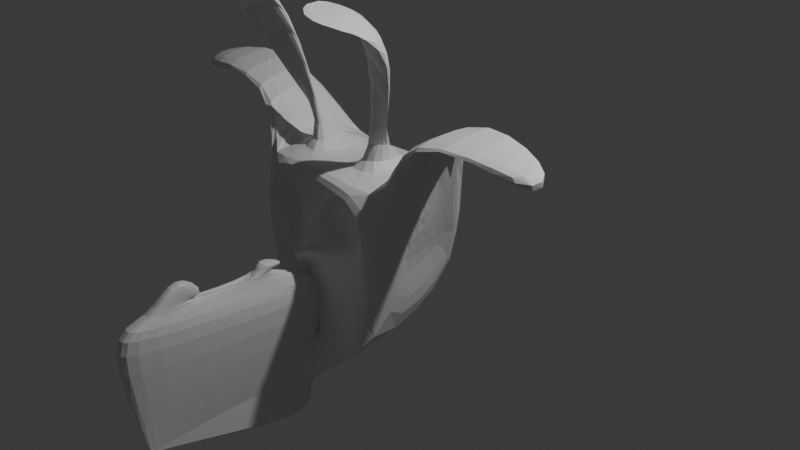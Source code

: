 # Source: uglyAhhBunny.blend  (saved by Blender 4.3.34; exported with 4.5.12 LTS)
import bpy
from mathutils import Matrix  # noqa: F401  (used for matrix-valued properties, if any)

bpy.ops.wm.read_factory_settings(use_empty=True)
scene = bpy.context.scene
scene.name = 'Scene'

# ---- collections
col_collection = bpy.data.collections.new('Collection'); scene.collection.children.link(col_collection)

# ---- materials (node trees are filled in below, after node groups)
mat_material = bpy.data.materials.new('Material')
mat_material.alpha_threshold = 0.0
mat_material.roughness = 0.5
mat_material.line_color = (0.0, 0.0, 0.0, 1.0)

# ---- material node trees
mat_material.use_nodes = True; mat_material.node_tree.nodes.clear()
_N = mat_material.node_tree.nodes; _L = mat_material.node_tree.links
n0 = _N.new('ShaderNodeOutputMaterial'); n0.name = 'Material Output'; n0.location = (300, 300)
n1 = _N.new('ShaderNodeBsdfPrincipled'); n1.name = 'Principled BSDF'; n1.location = (10, 300)
n1.inputs[3].default_value = 1.45
_L.new(n1.outputs[0], n0.inputs[0])
n0.is_active_output = True

# ---- world
world_world = bpy.data.worlds.new('World'); scene.world = world_world
world_world.use_nodes = True; world_world.node_tree.nodes.clear()
_N = world_world.node_tree.nodes; _L = world_world.node_tree.links
n0 = _N.new('ShaderNodeOutputWorld'); n0.name = 'World Output'; n0.location = (300, 300)
n1 = _N.new('ShaderNodeBackground'); n1.name = 'Background'; n1.location = (10, 300)
n1.inputs[0].default_value = (0.05088, 0.05088, 0.05088, 1.0)
_L.new(n1.outputs[0], n0.inputs[0])
n0.is_active_output = True
world_world.color = (0.05088, 0.05088, 0.05088)
world_world.sun_shadow_jitter_overblur = 0.0

# ---- cameras
cam_camera = bpy.data.cameras.new('Camera')
cam_camera.clip_end = 100.0
cam_camera.ortho_scale = 7.314

# ---- lights
light_light = bpy.data.lights.new('Light', 'POINT')
light_light.energy = 1000.0
light_light.shadow_soft_size = 0.1

# ---- meshes
me_cube = bpy.data.meshes.new('Cube')
me_cube.from_pydata([(0.0, 0.5004, -0.8967), (0.0, -1.174, 0.9665), (0.0, -1.142, -1.044), (0.0, 0.3975, 0.841), (0.0, -0.7553, 0.8958), (0.0, -0.2525, 0.8201), (0.0, -1.148, 0.7711), (0.0, -1.264, 0.07025), (0.0, -1.204, -0.1635), (0.0, -1.237, -1.58), (0.0, -1.141, -0.3176), (0.0, -0.7692, -0.3204), (0.0, -0.7667, -0.3307), (0.0, -1.398, 0.0402), (0.0, -1.29, -0.07724), (-0.7237, 0.3001, 0.8809), (-0.4304, 0.572, -0.8828), (-0.8448, -1.147, 0.8809), (-0.7217, -0.9931, -1.035), (-0.2948, -0.6154, 0.835), (-0.2986, -0.5975, 0.8347), (-0.3116, -0.6192, 0.8286), (-0.3154, -0.6012, 0.8282), (-0.633, -0.9349, 2.688), (-0.4998, -0.7633, 2.243), (-1.157, -1.051, 2.486), (-1.024, -0.8796, 2.041), (-0.1294, -1.127, 0.2088), (-0.1564, -1.136, 0.7048), (-0.6395, -1.136, 0.7048), (-0.6395, -1.136, 0.2534), (-0.2239, -1.169, -0.01194), (-0.503, -1.137, -0.01194), (-0.3911, -1.166, 0.1422), (-0.4541, -1.135, 0.1422), (0.0, -1.251, -1.199), (-0.05624, -1.141, -0.3204), (-0.08457, -1.141, -0.6378), (-0.1831, -0.7557, -0.3723), (-0.05624, -0.7663, -0.4641), (-0.08049, -0.7663, -0.4641), (-0.1564, -0.974, 0.2534), (-0.1564, -0.974, 0.7048), (-0.5473, -0.974, 0.7048), (-0.5473, -0.974, 0.2534), (-0.03145, -1.316, 0.1545), (-0.06518, -1.29, 0.08592), (-0.1369, -1.289, 0.1977), (-0.3966, -2.039, 2.71), (-0.5997, -1.062, 2.675), (-0.9208, -2.155, 2.508), (-1.124, -1.178, 2.473), (0.0, -1.178, -0.1489), (0.0, -1.264, -0.06266), (-0.2239, -1.143, 0.002643), (-0.06518, -1.264, 0.1005), (0.0, -3.045, -1.339), (0.0, -3.384, 0.0375), (0.0, -3.066, -1.303), (-0.2006, -3.387, 0.06148), (0.0, -1.217, -0.1655), (0.0, -1.154, -0.3196), (-0.2239, -1.182, -0.01392), (-0.4103, -1.148, -0.09395), (-0.7231, -1.049, -0.801), (-0.05624, -1.154, -0.3224), (-0.1239, -1.15, -0.6315), (-0.1518, -1.15, -0.964), (0.0, -2.794, 0.123), (-0.02563, -2.807, 0.1244), (0.0, -2.918, -0.004712), (-0.06039, -2.918, -0.004707), (0.0, -2.26, 0.03224), (-0.09992, -2.27, 0.03452), (0.0, -2.641, 0.4029), (-0.06141, -2.641, 0.4049), (0.0, -1.699, 0.02069), (0.0, -1.663, 0.06345), (0.0, -1.787, -0.1025), (-0.08289, -1.698, 0.03445), (0.0, -1.339, 0.05006), (-0.09027, -1.551, 0.07394), (0.0, -1.881, 0.2394), (-0.09093, -1.719, 0.147), (-0.9735, -0.1628, 1.572), (-1.211, -0.5234, 1.847), (-0.7732, -1.038, 1.483), (-0.8603, -0.5528, 1.789), (-2.4, -0.1163, 1.483), (-2.203, -0.5133, 1.17), (-2.675, -0.9759, 1.364), (-2.175, -0.5586, 0.8809), (0.0, -1.305, -1.794), (0.0, -3.03, -1.295), (0.0, -1.303, -1.875), (0.0, -3.042, -1.283), (-0.8247, -1.037, -0.1519), (-0.41, 0.473, 0.1372), (-0.8189, -0.6595, 0.1142), (-0.9824, -0.7107, 0.4218)], [], [(35, 37, 66, 67), (38, 59, 71, 69), (31, 8, 52, 54), (36, 10, 61, 65), (5, 22, 20, 4), (0, 2, 18, 16), (17, 15, 84, 86), (0, 16, 15, 3), (22, 26, 24, 20), (17, 19, 21, 15), (1, 4, 20, 19, 17), (25, 50, 51, 26), (20, 24, 23, 19), (21, 25, 26, 22), (19, 23, 25, 21), (29, 43, 42, 28), (18, 30, 29, 17), (6, 28, 27, 7), (33, 47, 45, 27), (31, 33, 34, 32), (30, 34, 33, 27), (18, 32, 34, 30), (37, 36, 65, 66), (2, 9, 35, 18), (11, 12, 39, 40, 38), (56, 58, 95, 93), (35, 38, 40, 37), (37, 40, 39, 36), (44, 41, 42, 43), (28, 42, 41, 27), (27, 41, 44, 30), (30, 44, 43, 29), (31, 46, 47, 33), (50, 48, 49, 51), (23, 48, 50, 25), (26, 51, 49, 24), (24, 49, 48, 23), (45, 47, 46, 14, 13), (36, 39, 12, 10), (27, 45, 13, 7), (15, 21, 22, 5, 3), (17, 29, 28, 6, 1), (52, 53, 55, 54), (46, 31, 54, 55), (14, 46, 55, 53), (56, 57, 59, 58), (38, 35, 58, 59), (63, 66, 65, 62), (64, 67, 66, 63), (62, 65, 61, 60), (8, 31, 62, 60), (18, 35, 67, 64), (32, 18, 64, 63), (31, 32, 63, 62), (71, 70, 74, 75), (38, 69, 79, 77), (59, 57, 70, 71), (72, 73, 75, 74), (69, 71, 75, 73), (68, 69, 73, 72), (79, 78, 82, 83), (11, 38, 77, 76), (69, 68, 78, 79), (80, 81, 83, 82), (76, 77, 81, 80), (77, 79, 83, 81), (85, 87, 91, 89), (15, 16, 85, 84), (85, 16, 97, 99), (18, 17, 86, 87), (89, 91, 90, 88), (87, 86, 90, 91), (86, 84, 88, 90), (84, 85, 89, 88), (94, 92, 93, 95), (35, 9, 92, 94), (58, 35, 94, 95), (97, 96, 98, 99), (16, 18, 96, 97), (18, 87, 98, 96), (87, 85, 99, 98)])
_uv = me_cube.uv_layers.new(name='UVMap')
_uv.uv.foreach_set('vector', [0.375, 0.75, 0.375, 0.75, 0.375, 0.75, 0.375, 0.75, 0.375, 0.75, 0.375, 0.75, 0.375, 0.75, 0.375, 0.75, 0.375, 0.0, 0.375, 0.0, 0.375, 0.0, 0.375, 0.0, 0.375, 0.0, 0.375, 0.0, 0.375, 0.0, 0.375, 0.0, 0.625, 0.25, 0.625, 0.25, 0.625, 0.0, 0.625, 0.0, 0.2581, 0.5, 0.2578, 0.75, 0.375, 0.75, 0.375, 0.5, 0.625, 0.75, 0.625, 0.5, 0.625, 0.5, 0.625, 0.75, 0.375, 0.3831, 0.375, 0.5, 0.625, 0.5, 0.625, 0.372, 0.625, 0.25, 0.625, 0.25, 0.625, 0.0, 0.625, 0.0, 0.625, 0.75, 0.625, 0.75, 0.625, 0.5, 0.625, 0.5, 0.625, 0.8631, 0.625, 1.0, 0.625, 1.0, 0.625, 0.75, 0.625, 0.75, 0.625, 0.5, 0.1326, 0.5, 0.625, 0.5657, 0.625, 0.25, 0.625, 1.0, 0.625, 1.0, 0.625, 0.75, 0.625, 0.75, 0.625, 0.5, 0.625, 0.5, 0.625, 0.25, 0.625, 0.25, 0.625, 0.75, 0.625, 0.75, 0.625, 0.5, 0.625, 0.5, 0.625, 0.75, 0.625, 0.75, 0.625, 1.0, 0.625, 1.0, 0.375, 0.75, 0.375, 0.75, 0.625, 0.75, 0.625, 0.75, 0.625, 0.0, 0.625, 0.0, 0.375, 0.0, 0.375, 0.0, 0.375, 1.0, 0.375, 1.0, 0.375, 1.0, 0.375, 1.0, 0.125, 0.75, 0.125, 0.75, 0.375, 0.75, 0.375, 0.75, 0.375, 0.75, 0.375, 0.75, 0.375, 1.0, 0.375, 1.0, 0.375, 0.75, 0.375, 0.75, 0.375, 0.75, 0.375, 0.75, 0.375, 0.75, 0.125, 0.75, 0.125, 0.75, 0.375, 0.75, 0.2578, 0.75, 0.1775, 0.75, 0.375, 0.75, 0.375, 0.75, 0.1775, 0.75, 0.125, 0.75, 0.125, 0.75, 0.375, 0.75, 0.375, 0.75, 0.1775, 0.75, 0.375, 0.75, 0.375, 0.75, 0.1775, 0.75, 0.375, 0.75, 0.375, 0.75, 0.375, 0.75, 0.375, 0.75, 0.375, 0.75, 0.375, 0.75, 0.125, 0.75, 0.125, 0.75, 0.375, 0.75, 0.375, 1.0, 0.625, 1.0, 0.625, 0.75, 0.625, 0.0, 0.625, 0.0, 0.375, 0.0, 0.375, 0.0, 0.375, 1.0, 0.375, 1.0, 0.375, 0.75, 0.375, 0.75, 0.375, 0.75, 0.375, 0.75, 0.625, 0.75, 0.625, 0.75, 0.125, 0.75, 0.125, 0.75, 0.125, 0.75, 0.125, 0.75, 0.1326, 0.5, 0.1326, 0.75, 0.3826, 0.75, 0.3826, 0.5, 0.625, 0.75, 0.1326, 0.75, 0.1326, 0.5, 0.625, 0.5, 0.625, 0.25, 0.625, 0.5657, 0.625, -0.01271, 0.625, 0.0, 0.625, 1.0, 0.625, 0.3813, 0.1326, 0.75, 0.625, 0.75, 0.375, 0.0, 0.375, 0.0, 0.375, 0.0, 0.375, 0.0, 0.375, 0.0, 0.375, 0.0, 0.375, 0.0, 0.375, 0.0, 0.375, 0.0, 0.375, 0.0, 0.375, 0.0, 0.375, 0.0, 0.375, 0.0, 0.625, 0.5, 0.625, 0.5, 0.625, 0.25, 0.625, 0.25, 0.625, 0.372, 0.625, 0.75, 0.625, 0.75, 0.625, 1.0, 0.625, 1.0, 0.625, 0.8631, 0.375, 0.0, 0.375, 0.0, 0.375, 0.0, 0.375, 0.0, 0.125, 0.75, 0.125, 0.75, 0.125, 0.75, 0.125, 0.75, 0.375, 0.0, 0.375, 0.0, 0.375, 0.0, 0.375, 0.0, 0.1775, 0.75, 0.1775, 0.75, 0.375, 0.75, 0.375, 0.75, 0.375, 0.75, 0.375, 0.75, 0.375, 0.75, 0.375, 0.75, 0.375, 0.75, 0.375, 0.75, 0.125, 0.75, 0.125, 0.75, 0.375, 0.75, 0.375, 0.75, 0.375, 0.75, 0.375, 0.75, 0.375, 0.0, 0.375, 0.0, 0.375, 0.0, 0.375, 0.0, 0.375, 0.0, 0.375, 0.0, 0.375, 0.0, 0.375, 0.0, 0.375, 0.75, 0.375, 0.75, 0.375, 0.75, 0.375, 0.75, 0.375, 0.75, 0.375, 0.75, 0.375, 0.75, 0.375, 0.75, 0.125, 0.75, 0.375, 0.75, 0.375, 0.75, 0.125, 0.75, 0.375, 0.75, 0.1775, 0.75, 0.1775, 0.75, 0.375, 0.75, 0.375, 0.75, 0.375, 0.75, 0.375, 0.75, 0.375, 0.75, 0.375, 0.75, 0.1775, 0.75, 0.1775, 0.75, 0.375, 0.75, 0.1775, 0.75, 0.375, 0.75, 0.375, 0.75, 0.1775, 0.75, 0.375, 0.75, 0.375, 0.75, 0.375, 0.75, 0.375, 0.75, 0.1775, 0.75, 0.375, 0.75, 0.375, 0.75, 0.1775, 0.75, 0.375, 0.75, 0.1775, 0.75, 0.1775, 0.75, 0.375, 0.75, 0.1775, 0.75, 0.375, 0.75, 0.375, 0.75, 0.1775, 0.75, 0.375, 0.75, 0.1775, 0.75, 0.1775, 0.75, 0.375, 0.75, 0.1775, 0.75, 0.375, 0.75, 0.375, 0.75, 0.1775, 0.75, 0.1775, 0.75, 0.375, 0.75, 0.375, 0.75, 0.1775, 0.75, 0.375, 0.75, 0.375, 0.75, 0.375, 0.75, 0.375, 0.75, 0.375, 0.5, 0.375, 0.75, 0.375, 0.75, 0.375, 0.5, 0.625, 0.5, 0.375, 0.5, 0.375, 0.5, 0.625, 0.5, 0.375, 0.5, 0.375, 0.5, 0.375, 0.5, 0.375, 0.5, 0.375, 0.75, 0.625, 0.75, 0.625, 0.75, 0.375, 0.75, 0.375, 0.5, 0.375, 0.75, 0.625, 0.75, 0.625, 0.5, 0.375, 0.75, 0.625, 0.75, 0.625, 0.75, 0.375, 0.75, 0.625, 0.75, 0.625, 0.5, 0.625, 0.5, 0.625, 0.75, 0.625, 0.5, 0.375, 0.5, 0.375, 0.5, 0.625, 0.5, 0.375, 0.75, 0.1775, 0.75, 0.1775, 0.75, 0.375, 0.75, 0.375, 0.75, 0.1775, 0.75, 0.1775, 0.75, 0.375, 0.75, 0.375, 0.75, 0.375, 0.75, 0.375, 0.75, 0.375, 0.75, 0.375, 0.5, 0.375, 0.75, 0.375, 0.75, 0.375, 0.5, 0.375, 0.5, 0.375, 0.75, 0.375, 0.75, 0.375, 0.5, 0.375, 0.75, 0.375, 0.75, 0.375, 0.75, 0.375, 0.75, 0.375, 0.75, 0.375, 0.5, 0.375, 0.5, 0.375, 0.75])
me_cube.materials.append(mat_material)
me_cube.use_mirror_vertex_groups = False
me_cube.update()

# ---- objects
ob_cube = bpy.data.objects.new('Cube', me_cube)
ob_light = bpy.data.objects.new('Light', light_light)
ob_camera = bpy.data.objects.new('Camera', cam_camera)

# ---- transforms, parenting, visibility, modifiers, constraints
ob_cube.location = (0.0, 0.0, 0.0)
ob_cube.lock_rotations_4d = False
ob_cube.empty_display_type = 'ARROWS'
ob_cube.lineart.crease_threshold = 0.0
_m = ob_cube.modifiers.new('Mirror', 'MIRROR')
_m.use_clip = True
_m = ob_cube.modifiers.new('Subdivision', 'SUBSURF')
ob_light.location = (4.076, 1.005, 5.904)
ob_light.rotation_euler = (0.6503, 0.05522, 1.866)
ob_light.lock_rotations_4d = False
ob_light.empty_display_type = 'ARROWS'
ob_light.color = (0.0, 0.0, 0.0, 0.0)
ob_light.lineart.crease_threshold = 0.0
ob_camera.location = (7.359, -6.926, 4.958)
ob_camera.rotation_euler = (1.109, 0.0, 0.8149)
ob_camera.lock_rotations_4d = False
ob_camera.empty_display_type = 'ARROWS'
ob_camera.color = (0.0, 0.0, 0.0, 0.0)
ob_camera.display_type = 'WIRE'
ob_camera.lineart.crease_threshold = 0.0

# ---- collection membership
col_collection.objects.link(ob_cube)
col_collection.objects.link(ob_light)
col_collection.objects.link(ob_camera)

# ---- scene / render settings (as saved in the file)
scene.camera = ob_camera
scene.frame_start = 1; scene.frame_end = 250; scene.frame_set(1)
scene.render.engine = 'BLENDER_EEVEE_NEXT'
bpy.context.view_layer.update()
